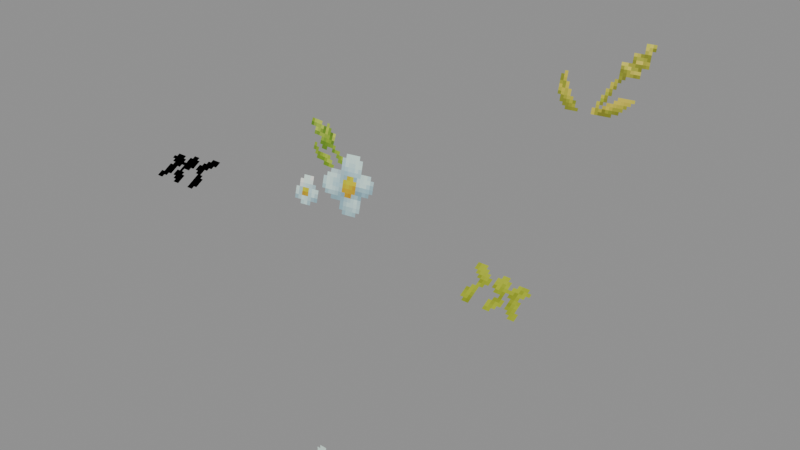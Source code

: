 # Source: Wildlife_Mosshorn_Models_Attachments_Flowers_Plain.blend  (saved by Blender 5.0.119; exported with 4.5.12 LTS)
import bpy
from mathutils import Matrix  # noqa: F401  (used for matrix-valued properties, if any)

bpy.ops.wm.read_factory_settings(use_empty=True)
scene = bpy.context.scene
scene.name = 'Scene'

# ---- collections
col_widgets = bpy.data.collections.new('Widgets'); scene.collection.children.link(col_widgets)
col_widgets.hide_viewport = True

# ---- images (referenced by path relative to the original .blend; pixels are not part of the script)
import os
ASSET_DIR = os.environ.get("B2B_ASSET_DIR", "")  # directory of the original .blend (textures are referenced by path, not embedded)
HERE = os.path.dirname(os.path.abspath(__file__))  # packed textures are extracted next to this script under _unpacked/

def load_image(name, relpath, width, height, colorspace="sRGB"):
    """Load a texture the original file referenced (path relative to the .blend, or extracted next to this script)."""
    p = next((c for c in (os.path.join(HERE, relpath), os.path.join(ASSET_DIR, relpath)) if relpath and os.path.exists(c)), "")
    if p:
        img = bpy.data.images.load(p, check_existing=True)
        img.name = name
    else:  # same state as the original file: an image datablock whose file is absent (Cycles renders it pink)
        img = bpy.data.images.new(name, width, height)
        img.source = "FILE"
        img.filepath = "//" + (relpath or name)
    img.colorspace_settings.name = colorspace
    return img
img_image_0 = load_image('Image_0', '_unpacked/Image_0.a283937c.png', 64, 32, 'sRGB')

# ---- materials (node trees are filled in below, after node groups)
mat_material_0 = bpy.data.materials.new('Material_0')

# ---- material node trees
mat_material_0.use_nodes = True; mat_material_0.node_tree.nodes.clear()
_N = mat_material_0.node_tree.nodes; _L = mat_material_0.node_tree.links
n0 = _N.new('ShaderNodeBsdfPrincipled'); n0.name = 'Principled BSDF'; n0.location = (10, 300)
n0.inputs[2].default_value = 1.0
n1 = _N.new('ShaderNodeOutputMaterial'); n1.name = 'Material Output'; n1.location = (300, 300)
n2 = _N.new('NodeFrame'); n2.name = 'Frame'; n2.location = (0, 0)
n2.label = 'Alpha Clip'
n2.width = 150
n3 = _N.new('ShaderNodeMath'); n3.name = 'Math'; n3.location = (-340, -20)
n3.operation = 'SUBTRACT'
n3.inputs[0].default_value = 1.0
n4 = _N.new('ShaderNodeMath'); n4.name = 'Math.001'; n4.location = (-540, -20)
n4.operation = 'LESS_THAN'
n4.inputs[1].default_value = 0.05
n5 = _N.new('ShaderNodeTexImage'); n5.name = 'Image Texture'; n5.location = (-840, 210)
n5.label = 'BASE COLOR'
n5.image = img_image_0
n5.interpolation = 'Closest'
n5.extension = 'EXTEND'
n3.parent = n2
n4.parent = n2
_L.new(n0.outputs[0], n1.inputs[0])
_L.new(n3.outputs[0], n0.inputs[4])
_L.new(n4.outputs[0], n3.inputs[1])
_L.new(n5.outputs[0], n0.inputs[0])
_L.new(n5.outputs[1], n4.inputs[0])
n1.is_active_output = True

# ---- meshes
me_mesh_0 = bpy.data.meshes.new('Mesh_0')
me_mesh_0.from_pydata([(0.4334, -4.262, 2.937), (1.865, -4.219, 3.055), (0.5096, -4.56, 2.118), (1.942, -4.517, 2.236), (-1.102, -2.467, 2.427), (0.01835, -2.565, 2.427), (-1.123, -2.701, 1.781), (-0.002146, -2.799, 1.781), (4.0, -3.077, 1.289), (2.875, -3.077, 1.289), (4.0, -3.673, 0.9451), (2.875, -3.673, 0.9451), (-2.875, -3.673, 0.945), (-4.0, -3.673, 0.945), (-2.875, -3.077, 1.289), (-4.0, -3.077, 1.289), (0.8438, -4.936, -1.86), (1.781, -4.936, -1.86), (0.8438, -4.936, -2.735), (1.781, -4.936, -2.735), (1.306, 1.697, 3.417), (2.906, 1.979, 3.417), (1.387, 1.234, 2.125), (2.988, 1.516, 2.125)], [], [(0, 2, 1), (2, 3, 1), (4, 6, 5), (6, 7, 5), (8, 10, 9), (10, 11, 9), (12, 14, 13), (14, 15, 13), (16, 18, 17), (18, 19, 17), (20, 22, 21), (22, 23, 21)])
me_mesh_0.polygons.foreach_set('use_smooth', [0, 0, 0, 0, 0, 0, 1, 1, 0, 0, 0, 0])
_uv = me_mesh_0.uv_layers.new(name='UVMap')
_uv.uv.foreach_set('vector', [0.0, 1.0, 0.0, 0.5625, 0.3594, 1.0, 0.0, 0.5625, 0.3594, 0.5625, 0.3594, 1.0, 0.5625, 0.5625, 0.5625, 0.2188, 0.2812, 0.5625, 0.5625, 0.2188, 0.2812, 0.2188, 0.2812, 0.5625, 0.2812, 0.5625, 0.2812, 0.2188, 0.0, 0.5625, 0.2812, 0.2188, 0.0, 0.2188, 0.0, 0.5625, 0.0, 0.2188, 0.0, 0.5625, 0.2812, 0.2188, 0.0, 0.5625, 0.2812, 0.5625, 0.2812, 0.2188, 0.3594, 1.0, 0.3594, 0.5625, 0.5938, 1.0, 0.3594, 0.5625, 0.5938, 0.5625, 0.5938, 1.0, 0.5938, 1.0, 0.5938, 0.3125, 1.0, 1.0, 0.5938, 0.3125, 1.0, 0.3125, 1.0, 1.0])
me_mesh_0.materials.append(mat_material_0)
me_mesh_0.update()
me_mesh_0.normals_split_custom_set([tuple(v) for v in zip(*[iter([0.0, -0.9397, 0.342, 0.0, -0.9397, 0.342, 0.0, -0.9397, 0.342, 9.478e-08, -0.9397, 0.342, 9.478e-08, -0.9397, 0.342, 9.478e-08, -0.9397, 0.342, -0.0819, -0.9361, 0.342, -0.0819, -0.9361, 0.342, -0.0819, -0.9361, 0.342, -0.0819, -0.9361, 0.342, -0.0819, -0.9361, 0.342, -0.0819, -0.9361, 0.342, 0.0, 0.5, -0.866, 0.0, 0.5, -0.866, 0.0, 0.5, -0.866, 0.0, 0.5, -0.866, 0.0, 0.5, -0.866, 0.0, 0.5, -0.866, -2.388e-05, 0.5, -0.866, 2.088e-12, 0.5, -0.866, -2.088e-12, 0.5, -0.866, 2.088e-12, 0.5, -0.866, 2.859e-06, 0.5, -0.866, -2.088e-12, 0.5, -0.866, 0.0, -1.0, 0.0, 0.0, -1.0, 0.0, 0.0, -1.0, 0.0, 0.0, -1.0, 0.0, 0.0, -1.0, 0.0, 0.0, -1.0, 0.0, 0.1632, -0.9254, 0.342, 0.1632, -0.9254, 0.342, 0.1632, -0.9254, 0.342, 0.1632, -0.9254, 0.342, 0.1632, -0.9254, 0.342, 0.1632, -0.9254, 0.342])] * 3)])
me_plane = bpy.data.meshes.new('Plane')
me_plane.from_pydata([(-1.0, -6.123e-17, -1.0), (1.0, -6.123e-17, -1.0), (-1.0, 6.123e-17, 1.0), (1.0, 6.123e-17, 1.0)], [], [(0, 1, 3, 2)])
_uv = me_plane.uv_layers.new(name='UVMap')
_uv.uv.foreach_set('vector', [0.0, 0.0, 1.0, 0.0, 1.0, 1.0, 0.0, 1.0])
me_plane.update()
me_cube = bpy.data.meshes.new('Cube')
me_cube.from_pydata([(-0.7188, -0.4375, 6.341e-05), (-0.7188, -0.4375, 6.389e-05), (-0.7188, 0.4375, 6.341e-05), (-0.7188, 0.4375, 6.389e-05), (0.7188, -0.4375, 6.341e-05), (0.7188, -0.4375, 6.389e-05), (0.7188, 0.4375, 6.341e-05), (0.7188, 0.4375, 6.389e-05)], [], [(0, 1, 3, 2), (2, 3, 7, 6), (6, 7, 5, 4), (4, 5, 1, 0), (2, 6, 4, 0), (7, 3, 1, 5)])
_uv = me_cube.uv_layers.new(name='UVMap')
_uv.uv.foreach_set('vector', [0.375, 0.0, 0.625, 0.0, 0.625, 0.25, 0.375, 0.25, 0.375, 0.25, 0.625, 0.25, 0.625, 0.5, 0.375, 0.5, 0.375, 0.5, 0.625, 0.5, 0.625, 0.75, 0.375, 0.75, 0.375, 0.75, 0.625, 0.75, 0.625, 1.0, 0.375, 1.0, 0.125, 0.5, 0.375, 0.5, 0.375, 0.75, 0.125, 0.75, 0.625, 0.5, 0.875, 0.5, 0.875, 0.75, 0.625, 0.75])
me_cube.update()
me_cube_001 = bpy.data.meshes.new('Cube.001')
me_cube_001.from_pydata([(-0.5625, -8.941e-07, 6.248e-05), (-0.5625, -8.941e-07, 6.306e-05), (-0.5625, 0.6875, 6.248e-05), (-0.5625, 0.6875, 6.306e-05), (0.5625, -8.941e-07, 6.248e-05), (0.5625, -8.941e-07, 6.306e-05), (0.5625, 0.6875, 6.248e-05), (0.5625, 0.6875, 6.306e-05)], [], [(0, 1, 3, 2), (2, 3, 7, 6), (6, 7, 5, 4), (4, 5, 1, 0), (2, 6, 4, 0), (7, 3, 1, 5)])
_uv = me_cube_001.uv_layers.new(name='UVMap')
_uv.uv.foreach_set('vector', [0.375, 0.0, 0.625, 0.0, 0.625, 0.25, 0.375, 0.25, 0.375, 0.25, 0.625, 0.25, 0.625, 0.5, 0.375, 0.5, 0.375, 0.5, 0.625, 0.5, 0.625, 0.75, 0.375, 0.75, 0.375, 0.75, 0.625, 0.75, 0.625, 1.0, 0.375, 1.0, 0.125, 0.5, 0.375, 0.5, 0.375, 0.75, 0.125, 0.75, 0.625, 0.5, 0.875, 0.5, 0.875, 0.75, 0.625, 0.75])
me_cube_001.update()
me_cube_002 = bpy.data.meshes.new('Cube.002')
me_cube_002.from_pydata([(-0.5625, -0.3437, 6.482e-07), (-0.5625, -0.3437, 9.537e-07), (-0.5625, 0.3438, 6.482e-07), (-0.5625, 0.3438, 9.537e-07), (0.5625, -0.3437, 6.482e-07), (0.5625, -0.3437, 9.537e-07), (0.5625, 0.3438, 6.482e-07), (0.5625, 0.3438, 9.537e-07)], [], [(0, 1, 3, 2), (2, 3, 7, 6), (6, 7, 5, 4), (4, 5, 1, 0), (2, 6, 4, 0), (7, 3, 1, 5)])
_uv = me_cube_002.uv_layers.new(name='UVMap')
_uv.uv.foreach_set('vector', [0.375, 0.0, 0.625, 0.0, 0.625, 0.25, 0.375, 0.25, 0.375, 0.25, 0.625, 0.25, 0.625, 0.5, 0.375, 0.5, 0.375, 0.5, 0.625, 0.5, 0.625, 0.75, 0.375, 0.75, 0.375, 0.75, 0.625, 0.75, 0.625, 1.0, 0.375, 1.0, 0.125, 0.5, 0.375, 0.5, 0.375, 0.75, 0.125, 0.75, 0.625, 0.5, 0.875, 0.5, 0.875, 0.75, 0.625, 0.75])
me_cube_002.update()
me_cube_003 = bpy.data.meshes.new('Cube.003')
me_cube_003.from_pydata([(-0.5625, -0.3438, 6.199e-05), (-0.5625, -0.3438, 6.259e-05), (-0.5625, 0.3437, 6.199e-05), (-0.5625, 0.3437, 6.259e-05), (0.5625, -0.3438, 6.199e-05), (0.5625, -0.3438, 6.259e-05), (0.5625, 0.3437, 6.199e-05), (0.5625, 0.3437, 6.259e-05)], [], [(0, 1, 3, 2), (2, 3, 7, 6), (6, 7, 5, 4), (4, 5, 1, 0), (2, 6, 4, 0), (7, 3, 1, 5)])
_uv = me_cube_003.uv_layers.new(name='UVMap')
_uv.uv.foreach_set('vector', [0.375, 0.0, 0.625, 0.0, 0.625, 0.25, 0.375, 0.25, 0.375, 0.25, 0.625, 0.25, 0.625, 0.5, 0.375, 0.5, 0.375, 0.5, 0.625, 0.5, 0.625, 0.75, 0.375, 0.75, 0.375, 0.75, 0.625, 0.75, 0.625, 1.0, 0.375, 1.0, 0.125, 0.5, 0.375, 0.5, 0.375, 0.75, 0.125, 0.75, 0.625, 0.5, 0.875, 0.5, 0.875, 0.75, 0.625, 0.75])
me_cube_003.update()
me_cube_004 = bpy.data.meshes.new('Cube.004')
me_cube_004.from_pydata([(-0.4688, -0.4375, 6.295e-05), (-0.4688, -0.4375, 6.295e-05), (-0.4688, 0.4375, 6.295e-05), (-0.4688, 0.4375, 6.295e-05), (0.4688, -0.4375, 6.295e-05), (0.4688, -0.4375, 6.295e-05), (0.4688, 0.4375, 6.295e-05), (0.4688, 0.4375, 6.295e-05)], [], [(0, 1, 3, 2), (2, 3, 7, 6), (6, 7, 5, 4), (4, 5, 1, 0), (2, 6, 4, 0), (7, 3, 1, 5)])
_uv = me_cube_004.uv_layers.new(name='UVMap')
_uv.uv.foreach_set('vector', [0.375, 0.0, 0.625, 0.0, 0.625, 0.25, 0.375, 0.25, 0.375, 0.25, 0.625, 0.25, 0.625, 0.5, 0.375, 0.5, 0.375, 0.5, 0.625, 0.5, 0.625, 0.75, 0.375, 0.75, 0.375, 0.75, 0.625, 0.75, 0.625, 1.0, 0.375, 1.0, 0.125, 0.5, 0.375, 0.5, 0.375, 0.75, 0.125, 0.75, 0.625, 0.5, 0.875, 0.5, 0.875, 0.75, 0.625, 0.75])
me_cube_004.update()
me_cube_005 = bpy.data.meshes.new('Cube.005')
me_cube_005.from_pydata([(-0.8125, -1.192e-07, 6.22e-05), (-0.8125, -1.192e-07, 6.253e-05), (-0.8125, 1.375, 6.22e-05), (-0.8125, 1.375, 6.253e-05), (0.8125, -1.192e-07, 6.22e-05), (0.8125, -1.192e-07, 6.253e-05), (0.8125, 1.375, 6.22e-05), (0.8125, 1.375, 6.253e-05)], [], [(0, 1, 3, 2), (2, 3, 7, 6), (6, 7, 5, 4), (4, 5, 1, 0), (2, 6, 4, 0), (7, 3, 1, 5)])
_uv = me_cube_005.uv_layers.new(name='UVMap')
_uv.uv.foreach_set('vector', [0.375, 0.0, 0.625, 0.0, 0.625, 0.25, 0.375, 0.25, 0.375, 0.25, 0.625, 0.25, 0.625, 0.5, 0.375, 0.5, 0.375, 0.5, 0.625, 0.5, 0.625, 0.75, 0.375, 0.75, 0.375, 0.75, 0.625, 0.75, 0.625, 1.0, 0.375, 1.0, 0.125, 0.5, 0.375, 0.5, 0.375, 0.75, 0.125, 0.75, 0.625, 0.5, 0.875, 0.5, 0.875, 0.75, 0.625, 0.75])
me_cube_005.update()
arm_armature = bpy.data.armatures.new('Armature')  # bones are not reproduced

# ---- objects
ob_chest = bpy.data.objects.new('Chest', arm_armature)
ob_mesh_0 = bpy.data.objects.new('Mesh_0', me_mesh_0)
ob_wgt_chest = bpy.data.objects.new('WGT-Chest', me_plane)
ob_wgt_head = bpy.data.objects.new('WGT-Head', None)
ob_wgt_head_hair_front = bpy.data.objects.new('WGT-Head-Hair-Front', None)
ob_wgt_head_hair_front_flowers = bpy.data.objects.new('WGT-Head-Hair-Front-Flowers', me_cube)
ob_wgt_head_hair = bpy.data.objects.new('WGT-Head-Hair', None)
ob_wgt_head_hair_flower_top2 = bpy.data.objects.new('WGT-Head-Hair-Flower-Top2', me_cube_001)
ob_wgt_l_horn2 = bpy.data.objects.new('WGT-L-Horn2', None)
ob_wgt_l_horn_plant = bpy.data.objects.new('WGT-L-Horn-Plant', me_cube_002)
ob_wgt_r_horn2 = bpy.data.objects.new('WGT-R-Horn2', None)
ob_wgt_r_horn_plant = bpy.data.objects.new('WGT-R-Horn-Plant', me_cube_003)
ob_wgt_jaw = bpy.data.objects.new('WGT-Jaw', None)
ob_wgt_jaw_flower = bpy.data.objects.new('WGT-Jaw-Flower', me_cube_004)
ob_wgt_chest_flower_top = bpy.data.objects.new('WGT-Chest-Flower-Top', me_cube_005)

# ---- transforms, parenting, visibility, modifiers, constraints
ob_chest.location = (0.0, -2.375, 4.312)
ob_chest.rotation_mode = 'QUATERNION'
ob_chest.rotation_quaternion = (1.0, 0.0, 0.0, 0.0)
ob_chest.show_in_front = True
ob_mesh_0.parent = ob_chest
ob_mesh_0.location = (0.0, 0.0, 0.0)
ob_mesh_0.rotation_mode = 'QUATERNION'
ob_mesh_0.rotation_quaternion = (1.0, 0.0, 0.0, 0.0)
_vg = ob_mesh_0.vertex_groups.new(name='Chest')
_vg = ob_mesh_0.vertex_groups.new(name='Head')
_vg = ob_mesh_0.vertex_groups.new(name='Head-Hair-Front')
_vg = ob_mesh_0.vertex_groups.new(name='Head-Hair-Front-Flowers')
_vg.add([0, 1, 2, 3], 1.0, 'REPLACE')
_vg = ob_mesh_0.vertex_groups.new(name='Head-Hair')
_vg = ob_mesh_0.vertex_groups.new(name='Head-Hair-Flower-Top2')
_vg.add([4, 5, 6, 7], 1.0, 'REPLACE')
_vg = ob_mesh_0.vertex_groups.new(name='L-Horn2')
_vg = ob_mesh_0.vertex_groups.new(name='L-Horn-Plant')
_vg.add([8, 9, 10, 11], 1.0, 'REPLACE')
_vg = ob_mesh_0.vertex_groups.new(name='R-Horn2')
_vg = ob_mesh_0.vertex_groups.new(name='R-Horn-Plant')
_vg.add([12, 13, 14, 15], 1.0, 'REPLACE')
_vg = ob_mesh_0.vertex_groups.new(name='Jaw')
_vg = ob_mesh_0.vertex_groups.new(name='Jaw-Flower')
_vg.add([16, 17, 18, 19], 1.0, 'REPLACE')
_vg = ob_mesh_0.vertex_groups.new(name='Chest-Flower-Top')
_vg.add([20, 21, 22, 23], 1.0, 'REPLACE')
_m = ob_mesh_0.modifiers.new('Armature', 'ARMATURE')
_m.object = ob_chest
ob_wgt_chest.location = (0.0, 0.0, 0.0)
ob_wgt_chest.hide_render = True
ob_wgt_head.location = (0.0, 0.0, 0.0)
ob_wgt_head.empty_display_type = 'ARROWS'
ob_wgt_head.hide_render = True
ob_wgt_head_hair_front.location = (0.0, 0.0, 0.0)
ob_wgt_head_hair_front.empty_display_type = 'ARROWS'
ob_wgt_head_hair_front.hide_render = True
ob_wgt_head_hair_front_flowers.location = (0.0, 0.0, 0.0)
ob_wgt_head_hair_front_flowers.hide_render = True
ob_wgt_head_hair.location = (0.0, 0.0, 0.0)
ob_wgt_head_hair.empty_display_type = 'ARROWS'
ob_wgt_head_hair.hide_render = True
ob_wgt_head_hair_flower_top2.location = (0.0, 0.0, 0.0)
ob_wgt_head_hair_flower_top2.hide_render = True
ob_wgt_l_horn2.location = (0.0, 0.0, 0.0)
ob_wgt_l_horn2.empty_display_type = 'ARROWS'
ob_wgt_l_horn2.hide_render = True
ob_wgt_l_horn_plant.location = (0.0, 0.0, 0.0)
ob_wgt_l_horn_plant.hide_render = True
ob_wgt_r_horn2.location = (0.0, 0.0, 0.0)
ob_wgt_r_horn2.empty_display_type = 'ARROWS'
ob_wgt_r_horn2.hide_render = True
ob_wgt_r_horn_plant.location = (0.0, 0.0, 0.0)
ob_wgt_r_horn_plant.hide_render = True
ob_wgt_jaw.location = (0.0, 0.0, 0.0)
ob_wgt_jaw.empty_display_type = 'ARROWS'
ob_wgt_jaw.hide_render = True
ob_wgt_jaw_flower.location = (0.0, 0.0, 0.0)
ob_wgt_jaw_flower.hide_render = True
ob_wgt_chest_flower_top.location = (0.0, 0.0, 0.0)
ob_wgt_chest_flower_top.hide_render = True

# ---- collection membership
scene.collection.objects.link(ob_chest)
scene.collection.objects.link(ob_mesh_0)
col_widgets.objects.link(ob_wgt_chest)
col_widgets.objects.link(ob_wgt_head)
col_widgets.objects.link(ob_wgt_head_hair_front)
col_widgets.objects.link(ob_wgt_head_hair_front_flowers)
col_widgets.objects.link(ob_wgt_head_hair)
col_widgets.objects.link(ob_wgt_head_hair_flower_top2)
col_widgets.objects.link(ob_wgt_l_horn2)
col_widgets.objects.link(ob_wgt_l_horn_plant)
col_widgets.objects.link(ob_wgt_r_horn2)
col_widgets.objects.link(ob_wgt_r_horn_plant)
col_widgets.objects.link(ob_wgt_jaw)
col_widgets.objects.link(ob_wgt_jaw_flower)
col_widgets.objects.link(ob_wgt_chest_flower_top)

# ---- scene / render settings (as saved in the file)
scene.frame_start = 1; scene.frame_end = 250; scene.frame_set(1)
scene.render.engine = 'BLENDER_EEVEE_NEXT'
scene.render.bake_bias = 0.0
scene.render.bake_samples = 0
scene.cycles.sampling_pattern = 'TABULATED_SOBOL'
scene.eevee.use_volume_custom_range = False
bpy.context.view_layer.update()

# ---- added for rendering (the .blend has no active camera and no usable light): camera, sun + grey world if the file has none
cam_auto = bpy.data.cameras.new('AutoCamera')
cam_auto.lens = 50.0
cam_auto.sensor_width = 36.0
cam_auto.clip_end = 1000.0
ob_auto_camera = bpy.data.objects.new('AutoCamera', cam_auto)
scene.collection.objects.link(ob_auto_camera)
ob_auto_camera.location = (11.3188, -17.4358, 13.7086)
ob_auto_camera.rotation_euler = (1.09748, -7.21219e-08, 0.694738)
scene.camera = ob_auto_camera
light_auto_sun = bpy.data.lights.new('AutoSun', 'SUN')
light_auto_sun.energy = 3.0
light_auto_sun.angle = 0.0523599
ob_auto_sun = bpy.data.objects.new('AutoSun', light_auto_sun)
scene.collection.objects.link(ob_auto_sun)
ob_auto_sun.rotation_euler = (0.872665, 0.174533, 0.523599)
if scene.world is None:
    world_auto = bpy.data.worlds.new('AutoWorld')
    world_auto.color = (0.3, 0.3, 0.3)
    scene.world = world_auto
bpy.context.view_layer.update()
